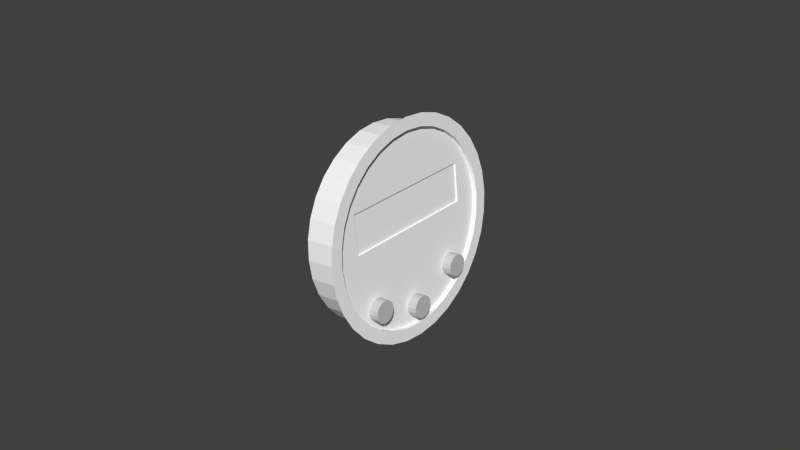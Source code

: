 # Source: digitalclockleft.blend  (saved by Blender 2.79.0; exported with 4.5.12 LTS)
import bpy
from mathutils import Matrix  # noqa: F401  (used for matrix-valued properties, if any)

bpy.ops.wm.read_factory_settings(use_empty=True)
scene = bpy.context.scene
scene.name = 'Scene'

# ---- collections
col_collection_1 = bpy.data.collections.new('Collection 1'); scene.collection.children.link(col_collection_1)

# ---- materials (node trees are filled in below, after node groups)
mat_material_001 = bpy.data.materials.new('Material.001')
mat_material_001.alpha_threshold = 0.0
mat_material_001.use_transparent_shadow = False
mat_material_001.diffuse_color = (1.0, 1.0, 1.0, 1.0)
mat_material_001.roughness = 0.5
mat_glass = bpy.data.materials.new('glass')
mat_glass.alpha_threshold = 0.0
mat_glass.use_transparent_shadow = False
mat_glass.diffuse_color = (1.0, 1.0, 1.0, 1.0)
mat_glass.roughness = 0.5
mat_glass.line_color = (0.0, 0.0, 0.0, 0.15)
mat_glow_001 = bpy.data.materials.new('glow.001')
mat_glow_001.alpha_threshold = 0.0
mat_glow_001.use_transparent_shadow = False
mat_glow_001.diffuse_color = (1.0, 1.0, 1.0, 1.0)
mat_glow_001.specular_color = (0.0, 0.0, 0.0)
mat_glow_001.roughness = 0.5
mat_glow_001.specular_intensity = 1.0
mat_redknob_001 = bpy.data.materials.new('RedKnob.001')
mat_redknob_001.alpha_threshold = 0.0
mat_redknob_001.use_transparent_shadow = False
mat_redknob_001.diffuse_color = (0.5815, 0.5815, 0.5815, 1.0)
mat_redknob_001.specular_color = (0.5926, 0.5926, 0.5926)
mat_redknob_001.roughness = 0.5
mat_redknob_001.specular_intensity = 0.3439
mat_defaultwhite_006 = bpy.data.materials.new('DefaultWhite.006')
mat_defaultwhite_006.alpha_threshold = 0.0
mat_defaultwhite_006.use_transparent_shadow = False
mat_defaultwhite_006.diffuse_color = (1.0, 1.0, 1.0, 1.0)
mat_defaultwhite_006.specular_color = (0.5, 0.5, 0.5)
mat_defaultwhite_006.roughness = 0.5
mat_defaultwhite_006.specular_intensity = 1.0

# ---- node groups
ng_auto_smooth = bpy.data.node_groups.new('Auto Smooth', 'GeometryNodeTree')
_s = ng_auto_smooth.interface.new_socket(name='Geometry', in_out='OUTPUT', socket_type='NodeSocketGeometry')
_s = ng_auto_smooth.interface.new_socket(name='Geometry', in_out='INPUT', socket_type='NodeSocketGeometry')
_s = ng_auto_smooth.interface.new_socket(name='Angle', in_out='INPUT', socket_type='NodeSocketFloat')
_s.subtype = 'ANGLE'
_s.min_value = 0.0
_s.max_value = 3.142
ng_auto_smooth.is_modifier = True
_N = ng_auto_smooth.nodes; _L = ng_auto_smooth.links
n0 = _N.new('NodeGroupOutput'); n0.name = 'Group Output'; n0.location = (480, -100)
n1 = _N.new('NodeGroupInput'); n1.name = 'Group Input'; n1.location = (-420, -300)
n2 = _N.new('NodeGroupInput'); n2.name = 'Group Input.001'; n2.location = (-60, -100)
n3 = _N.new('GeometryNodeSetShadeSmooth'); n3.name = 'Set Shade Smooth'; n3.location = (120, -100)
n3.domain = 'EDGE'
n4 = _N.new('GeometryNodeSetShadeSmooth'); n4.name = 'Set Shade Smooth.001'; n4.location = (300, -100)
n5 = _N.new('GeometryNodeInputMeshEdgeAngle'); n5.name = 'Edge Angle'; n5.location = (-420, -220)
n6 = _N.new('GeometryNodeInputEdgeSmooth'); n6.name = 'Is Edge Smooth'; n6.location = (-60, -160)
n7 = _N.new('GeometryNodeInputShadeSmooth'); n7.name = 'Is Face Smooth'; n7.location = (-240, -340)
n8 = _N.new('FunctionNodeBooleanMath'); n8.name = 'Boolean Math'; n8.location = (-60, -220)
n9 = _N.new('FunctionNodeCompare'); n9.name = 'Compare'; n9.location = (-240, -180)
n9.operation = 'LESS_EQUAL'
_L.new(n5.outputs[0], n9.inputs[0])
_L.new(n4.outputs[0], n0.inputs[0])
_L.new(n1.outputs[1], n9.inputs[1])
_L.new(n9.outputs[0], n8.inputs[0])
_L.new(n7.outputs[0], n8.inputs[1])
_L.new(n2.outputs[0], n3.inputs[0])
_L.new(n6.outputs[0], n3.inputs[1])
_L.new(n3.outputs[0], n4.inputs[0])
_L.new(n8.outputs[0], n3.inputs[2])
n0.is_active_output = True

# ---- material node trees

# ---- world
world_world = bpy.data.worlds.new('World'); scene.world = world_world
world_world.color = (0.05088, 0.05088, 0.05088)
world_world.use_sun_shadow = False
world_world.sun_shadow_jitter_overblur = 0.0
world_world.cycles.sampling_method = 'NONE'
world_world.cycles.sample_map_resolution = 256

# ---- meshes
me_circle_001 = bpy.data.meshes.new('Circle.001')
me_circle_001.from_pydata([(0.01598, -0.02673, 0.02688), (0.01598, -0.0209, 0.03166), (0.01598, -0.01425, 0.03522), (0.01598, -0.007038, 0.03741), (0.01598, 0.0004653, 0.03815), (0.01598, 0.007968, 0.03741), (0.01598, 0.01518, 0.03522), (0.01598, 0.02183, 0.03166), (0.01598, 0.02766, 0.02688), (0.01598, 0.03244, 0.02105), (0.01598, 0.036, 0.0144), (0.01598, 0.03819, 0.007188), (0.01598, 0.03893, -0.0003151), (0.01598, 0.03819, -0.007819), (0.01598, 0.036, -0.01503), (0.01598, 0.03244, -0.02168), (0.01598, 0.02766, -0.02751), (0.01598, 0.02183, -0.03229), (0.01598, 0.01518, -0.03585), (0.01598, 0.007968, -0.03804), (0.01598, 0.0004644, -0.03878), (0.01598, -0.007038, -0.03804), (0.01598, -0.01425, -0.03585), (0.01598, -0.0209, -0.03229), (0.01598, -0.02673, -0.02751), (0.01598, -0.03151, -0.02168), (0.01598, -0.03507, -0.01503), (0.01598, -0.03726, -0.007819), (0.01598, -0.038, -0.0003151), (0.01598, -0.03726, 0.007188), (0.01598, -0.03507, 0.0144), (0.01598, -0.03151, 0.02105), (0.01598, -0.02356, 0.02371), (0.01598, -0.01841, 0.02794), (0.01598, -0.01254, 0.03108), (0.01598, -0.006164, 0.03301), (0.01598, 0.0004653, 0.03367), (0.01598, 0.007094, 0.03301), (0.01598, 0.01347, 0.03108), (0.01598, 0.01934, 0.02794), (0.01598, 0.02449, 0.02371), (0.01598, 0.02872, 0.01856), (0.01598, 0.03186, 0.01269), (0.01598, 0.03379, 0.006314), (0.01598, 0.03445, -0.0003151), (0.01598, 0.03379, -0.006945), (0.01598, 0.03186, -0.01332), (0.01598, 0.02872, -0.01919), (0.01598, 0.02449, -0.02434), (0.01598, 0.01934, -0.02857), (0.01598, 0.01347, -0.03171), (0.01598, 0.007094, -0.03364), (0.01598, 0.0004644, -0.0343), (0.01598, -0.006164, -0.03364), (0.01598, -0.01254, -0.03171), (0.01598, -0.01841, -0.02857), (0.01598, -0.02356, -0.02434), (0.01598, -0.02779, -0.01919), (0.01598, -0.03093, -0.01332), (0.01598, -0.03286, -0.006945), (0.01598, -0.03352, -0.0003151), (0.01598, -0.03286, 0.006314), (0.01598, -0.03093, 0.01269), (0.01598, -0.02779, 0.01856), (0.01598, -0.02356, 0.02371), (0.01598, -0.01841, 0.02794), (0.01598, -0.01254, 0.03108), (0.01598, -0.006164, 0.03301), (0.01598, 0.0004653, 0.03367), (0.01598, 0.007094, 0.03301), (0.01598, 0.01347, 0.03108), (0.01598, 0.01934, 0.02794), (0.01598, 0.02449, 0.02371), (0.01598, 0.02872, 0.01856), (0.01598, 0.03186, 0.01269), (0.01598, 0.03379, 0.006314), (0.01598, 0.03445, -0.0003151), (0.01598, 0.03379, -0.006945), (0.01598, 0.03186, -0.01332), (0.01598, 0.02872, -0.01919), (0.01598, 0.02449, -0.02434), (0.01598, 0.01934, -0.02857), (0.01598, 0.01347, -0.03171), (0.01598, 0.007094, -0.03364), (0.01598, 0.0004644, -0.0343), (0.01598, -0.006164, -0.03364), (0.01598, -0.01254, -0.03171), (0.01598, -0.01841, -0.02857), (0.01598, -0.02356, -0.02434), (0.01598, -0.02779, -0.01919), (0.01598, -0.03093, -0.01332), (0.01598, -0.03286, -0.006945), (0.01598, -0.03352, -0.0003151), (0.01598, -0.03286, 0.006314), (0.01598, -0.03093, 0.01269), (0.01598, -0.02779, 0.01856), (0.01135, -0.02356, 0.02371), (0.01135, -0.01841, 0.02794), (0.01135, -0.01254, 0.03108), (0.01135, -0.006164, 0.03301), (0.01135, 0.0004653, 0.03367), (0.01135, 0.007094, 0.03301), (0.01135, 0.01347, 0.03108), (0.01135, 0.01934, 0.02794), (0.01135, 0.02449, 0.02371), (0.01135, 0.02872, 0.01856), (0.01135, 0.03186, 0.01269), (0.01135, 0.03379, 0.006314), (0.01135, 0.03445, -0.0003151), (0.01135, 0.03379, -0.006945), (0.01135, 0.03186, -0.01332), (0.01135, 0.02872, -0.01919), (0.01135, 0.02449, -0.02434), (0.01135, 0.01934, -0.02857), (0.01135, 0.01347, -0.03171), (0.01135, 0.007094, -0.03364), (0.01135, 0.0004644, -0.0343), (0.01135, -0.006164, -0.03364), (0.01135, -0.01254, -0.03171), (0.01135, -0.01841, -0.02857), (0.01135, -0.02356, -0.02434), (0.01135, -0.02779, -0.01919), (0.01135, -0.03093, -0.01332), (0.01135, -0.03286, -0.006945), (0.01135, -0.03352, -0.0003151), (0.01135, -0.03286, 0.006314), (0.01135, -0.03093, 0.01269), (0.01135, -0.02779, 0.01856)], [], [(1, 0, 32, 33), (2, 1, 33, 34), (3, 2, 34, 35), (4, 3, 35, 36), (5, 4, 36, 37), (6, 5, 37, 38), (7, 6, 38, 39), (8, 7, 39, 40), (9, 8, 40, 41), (10, 9, 41, 42), (11, 10, 42, 43), (12, 11, 43, 44), (13, 12, 44, 45), (14, 13, 45, 46), (15, 14, 46, 47), (16, 15, 47, 48), (17, 16, 48, 49), (18, 17, 49, 50), (19, 18, 50, 51), (20, 19, 51, 52), (21, 20, 52, 53), (22, 21, 53, 54), (23, 22, 54, 55), (24, 23, 55, 56), (25, 24, 56, 57), (26, 25, 57, 58), (27, 26, 58, 59), (28, 27, 59, 60), (29, 28, 60, 61), (30, 29, 61, 62), (31, 30, 62, 63), (0, 31, 63, 32), (65, 97, 96, 64), (66, 98, 97, 65), (67, 99, 98, 66), (68, 100, 99, 67), (69, 101, 100, 68), (70, 102, 101, 69), (71, 103, 102, 70), (72, 104, 103, 71), (73, 105, 104, 72), (74, 106, 105, 73), (75, 107, 106, 74), (76, 108, 107, 75), (77, 109, 108, 76), (78, 110, 109, 77), (79, 111, 110, 78), (80, 112, 111, 79), (81, 113, 112, 80), (82, 114, 113, 81), (83, 115, 114, 82), (84, 116, 115, 83), (85, 117, 116, 84), (86, 118, 117, 85), (87, 119, 118, 86), (88, 120, 119, 87), (89, 121, 120, 88), (90, 122, 121, 89), (91, 123, 122, 90), (92, 124, 123, 91), (93, 125, 124, 92), (94, 126, 125, 93), (95, 127, 126, 94), (64, 96, 127, 95)])
me_circle_001.polygons.foreach_set('use_smooth', [True] * 64)
_uv = me_circle_001.uv_layers.new(name='UVMap')
_uv.uv.foreach_set('vector', [0.9158, 0.1217, 0.9145, 0.1293, 0.9105, 0.128, 0.9117, 0.1212, 0.9157, 0.1139, 0.9158, 0.1217, 0.9117, 0.1212, 0.9116, 0.1144, 0.9143, 0.1064, 0.9157, 0.1139, 0.9116, 0.1144, 0.9104, 0.1077, 0.9116, 0.09924, 0.9143, 0.1064, 0.9104, 0.1077, 0.908, 0.1014, 0.9077, 0.09284, 0.9116, 0.09924, 0.908, 0.1014, 0.9045, 0.09577, 0.9028, 0.0874, 0.9077, 0.09284, 0.9045, 0.09577, 0.9002, 0.09097, 0.897, 0.08315, 0.9028, 0.0874, 0.9002, 0.09097, 0.8951, 0.08721, 0.8905, 0.08023, 0.897, 0.08315, 0.8951, 0.08721, 0.8894, 0.08464, 0.8837, 0.07877, 0.8905, 0.08023, 0.8894, 0.08464, 0.8834, 0.08334, 0.8768, 0.07882, 0.8837, 0.07877, 0.8834, 0.08334, 0.8772, 0.08339, 0.87, 0.08037, 0.8768, 0.07882, 0.8772, 0.08339, 0.8712, 0.08476, 0.8636, 0.08337, 0.87, 0.08037, 0.8712, 0.08476, 0.8656, 0.08741, 0.8579, 0.0877, 0.8636, 0.08337, 0.8656, 0.08741, 0.8605, 0.09124, 0.853, 0.0932, 0.8579, 0.0877, 0.8605, 0.09124, 0.8562, 0.0961, 0.8492, 0.09966, 0.853, 0.0932, 0.8562, 0.0961, 0.8529, 0.1018, 0.8466, 0.1068, 0.8492, 0.09966, 0.8529, 0.1018, 0.8506, 0.1081, 0.8453, 0.1144, 0.8466, 0.1068, 0.8506, 0.1081, 0.8494, 0.1148, 0.8454, 0.1221, 0.8453, 0.1144, 0.8494, 0.1148, 0.8495, 0.1217, 0.8468, 0.1297, 0.8454, 0.1221, 0.8495, 0.1217, 0.8507, 0.1284, 0.8495, 0.1368, 0.8468, 0.1297, 0.8507, 0.1284, 0.8531, 0.1346, 0.8534, 0.1432, 0.8495, 0.1368, 0.8531, 0.1346, 0.8565, 0.1403, 0.8583, 0.1487, 0.8534, 0.1432, 0.8565, 0.1403, 0.8609, 0.1451, 0.8641, 0.1529, 0.8583, 0.1487, 0.8609, 0.1451, 0.866, 0.1489, 0.8705, 0.1558, 0.8641, 0.1529, 0.866, 0.1489, 0.8717, 0.1514, 0.8773, 0.1573, 0.8705, 0.1558, 0.8717, 0.1514, 0.8777, 0.1527, 0.8843, 0.1573, 0.8773, 0.1573, 0.8777, 0.1527, 0.8838, 0.1527, 0.8911, 0.1557, 0.8843, 0.1573, 0.8838, 0.1527, 0.8898, 0.1513, 0.8974, 0.1527, 0.8911, 0.1557, 0.8898, 0.1513, 0.8955, 0.1487, 0.9032, 0.1484, 0.8974, 0.1527, 0.8955, 0.1487, 0.9005, 0.1448, 0.908, 0.1429, 0.9032, 0.1484, 0.9005, 0.1448, 0.9048, 0.14, 0.9118, 0.1364, 0.908, 0.1429, 0.9048, 0.14, 0.9082, 0.1343, 0.9145, 0.1293, 0.9118, 0.1364, 0.9082, 0.1343, 0.9105, 0.128, 0.9197, 0.116, 0.9873, 0.1159, 0.9873, 0.1066, 0.9197, 0.1067, 0.9197, 0.1269, 0.9874, 0.1268, 0.9873, 0.1159, 0.9197, 0.116, 0.9197, 0.1391, 0.9874, 0.139, 0.9874, 0.1268, 0.9197, 0.1269, 0.9197, 0.152, 0.9874, 0.1519, 0.9874, 0.139, 0.9197, 0.1391, 0.9197, 0.1651, 0.9874, 0.165, 0.9874, 0.1519, 0.9197, 0.152, 0.9198, 0.178, 0.9874, 0.1779, 0.9874, 0.165, 0.9197, 0.1651, 0.9198, 0.1901, 0.9874, 0.19, 0.9874, 0.1779, 0.9198, 0.178, 0.9198, 0.201, 0.9875, 0.201, 0.9874, 0.19, 0.9198, 0.1901, 0.9198, 0.2103, 0.9875, 0.2102, 0.9875, 0.201, 0.9198, 0.201, 0.8579, 0.0659, 0.7994, 0.06617, 0.7994, 0.07562, 0.8579, 0.07535, 0.8579, 0.05539, 0.7993, 0.05566, 0.7994, 0.06617, 0.8579, 0.0659, 0.8578, 0.04424, 0.7993, 0.04452, 0.7993, 0.05566, 0.8579, 0.05539, 0.8578, 0.03287, 0.7992, 0.03315, 0.7993, 0.04452, 0.8578, 0.04424, 0.8577, 0.02173, 0.7992, 0.022, 0.7992, 0.03315, 0.8578, 0.03287, 0.8576, 0.01122, 0.7991, 0.0115, 0.7992, 0.022, 0.8577, 0.02173, 0.8576, 0.001772, 0.7991, 0.002045, 0.7991, 0.0115, 0.8576, 0.01122, 0.9873, 0.09733, 0.9197, 0.09742, 0.9197, 0.1067, 0.9873, 0.1066, 0.9873, 0.08641, 0.9196, 0.0865, 0.9197, 0.09742, 0.9873, 0.09733, 0.9873, 0.07427, 0.9196, 0.07436, 0.9196, 0.0865, 0.9873, 0.08641, 0.9873, 0.06139, 0.9196, 0.06148, 0.9196, 0.07436, 0.9873, 0.07427, 0.9873, 0.04825, 0.9196, 0.04834, 0.9196, 0.06148, 0.9873, 0.06139, 0.9872, 0.03536, 0.9196, 0.03545, 0.9196, 0.04834, 0.9873, 0.04825, 0.9872, 0.02322, 0.9196, 0.02331, 0.9196, 0.03545, 0.9872, 0.03536, 0.9872, 0.0123, 0.9195, 0.01239, 0.9196, 0.02331, 0.9872, 0.02322, 0.9872, 0.003007, 0.9195, 0.003097, 0.9195, 0.01239, 0.9872, 0.0123, 0.8576, 0.01122, 0.9162, 0.01095, 0.9162, 0.0015, 0.8576, 0.001772, 0.8577, 0.02173, 0.9162, 0.02145, 0.9162, 0.01095, 0.8576, 0.01122, 0.8578, 0.03288, 0.9163, 0.0326, 0.9162, 0.02145, 0.8577, 0.02173, 0.8578, 0.04424, 0.9164, 0.04397, 0.9163, 0.0326, 0.8578, 0.03288, 0.8579, 0.05539, 0.9164, 0.05512, 0.9164, 0.04397, 0.8578, 0.04424, 0.8579, 0.0659, 0.9165, 0.06562, 0.9164, 0.05512, 0.8579, 0.05539, 0.8579, 0.07535, 0.9165, 0.07508, 0.9165, 0.06562, 0.8579, 0.0659])
me_circle_001.materials.append(mat_material_001)
me_circle_001.use_remesh_preserve_volume = False
me_circle_001.use_remesh_preserve_attributes = False
me_circle_001.use_mirror_vertex_groups = False
me_circle_001.update()
me_circle_014 = bpy.data.meshes.new('Circle.014')
me_circle_014.from_pydata([(0.0, 0.0167, 0.004607), (0.0, 0.01589, 0.005039), (0.0, -0.01609, 0.005039), (0.0, -0.01676, 0.004652), (0.0, -0.01676, -0.004737), (0.0, -0.0164, -0.005039), (0.0, 0.01607, -0.005039), (0.0, 0.01676, -0.004668)], [], [(5, 6, 7, 0, 1, 2, 3, 4)])
_uv = me_circle_014.uv_layers.new(name='UVMap')
_uv.uv.foreach_set('vector', [5.019e-08, 0.9291, 0.0, 0.7404, 0.00281, 0.7364, 0.07312, 0.7368, 0.07639, 0.7415, 0.07639, 0.9273, 0.07346, 0.9312, 0.002285, 0.9312])
me_circle_014.materials.append(mat_glass)
me_circle_014.use_remesh_preserve_volume = False
me_circle_014.use_remesh_preserve_attributes = False
me_circle_014.use_mirror_vertex_groups = False
me_circle_014.update()
me_hr_001_mesh_001 = bpy.data.meshes.new('HR.001.mesh.001')
me_hr_001_mesh_001.from_pydata([(-0.3681, -0.3977, 0.0913), (-0.3681, -0.3977, 0.08281), (-0.3681, -0.4033, 0.08281), (-0.3681, -0.4033, 0.0913)], [], [(0, 3, 2, 1)])
_uv = me_hr_001_mesh_001.uv_layers.new(name='UVMap')
_uv.uv.foreach_set('vector', [0.09186, 0.2506, 0.01819, 0.2506, 0.01819, 0.003328, 0.09186, 0.003328])
me_hr_001_mesh_001.materials.append(mat_glow_001)
me_hr_001_mesh_001.use_remesh_preserve_volume = False
me_hr_001_mesh_001.use_remesh_preserve_attributes = False
me_hr_001_mesh_001.use_mirror_vertex_groups = False
me_hr_001_mesh_001.update()
me_hr_002_mesh_001 = bpy.data.meshes.new('HR.002.mesh.001')
me_hr_002_mesh_001.from_pydata([(-0.3681, -0.39, 0.0913), (-0.3681, -0.39, 0.08281), (-0.3681, -0.3956, 0.08281), (-0.3681, -0.3956, 0.0913)], [], [(0, 3, 2, 1)])
_uv = me_hr_002_mesh_001.uv_layers.new(name='UVMap')
_uv.uv.foreach_set('vector', [0.09186, 0.2544, 0.01819, 0.2544, 0.01819, 0.007143, 0.09186, 0.007143])
me_hr_002_mesh_001.materials.append(mat_glow_001)
me_hr_002_mesh_001.use_remesh_preserve_volume = False
me_hr_002_mesh_001.use_remesh_preserve_attributes = False
me_hr_002_mesh_001.use_mirror_vertex_groups = False
me_hr_002_mesh_001.update()
me_cylinder_011 = bpy.data.meshes.new('Cylinder.011')
me_cylinder_011.from_pydata([(-0.3694, -0.3858, 0.0645), (-0.3643, -0.3858, 0.0645), (-0.3694, -0.3858, 0.06401), (-0.3643, -0.3858, 0.06401), (-0.3694, -0.386, 0.06354), (-0.3643, -0.386, 0.06354), (-0.3694, -0.3862, 0.0631), (-0.3643, -0.3862, 0.0631), (-0.3694, -0.3865, 0.06272), (-0.3643, -0.3865, 0.06272), (-0.3694, -0.3869, 0.0624), (-0.3643, -0.3869, 0.0624), (-0.3694, -0.3873, 0.06217), (-0.3643, -0.3873, 0.06217), (-0.3694, -0.3878, 0.06203), (-0.3643, -0.3878, 0.06203), (-0.3694, -0.3883, 0.06198), (-0.3643, -0.3883, 0.06198), (-0.3694, -0.3888, 0.06203), (-0.3643, -0.3888, 0.06203), (-0.3694, -0.3893, 0.06217), (-0.3643, -0.3893, 0.06217), (-0.3694, -0.3897, 0.0624), (-0.3643, -0.3897, 0.0624), (-0.3694, -0.3901, 0.06272), (-0.3643, -0.3901, 0.06272), (-0.3694, -0.3904, 0.0631), (-0.3643, -0.3904, 0.0631), (-0.3694, -0.3906, 0.06354), (-0.3643, -0.3906, 0.06354), (-0.3694, -0.3908, 0.06401), (-0.3643, -0.3908, 0.06401), (-0.3694, -0.3908, 0.0645), (-0.3643, -0.3908, 0.0645), (-0.3694, -0.3908, 0.06499), (-0.3643, -0.3908, 0.06499), (-0.3694, -0.3906, 0.06547), (-0.3643, -0.3906, 0.06547), (-0.3694, -0.3904, 0.0659), (-0.3643, -0.3904, 0.0659), (-0.3694, -0.3901, 0.06629), (-0.3643, -0.3901, 0.06629), (-0.3694, -0.3897, 0.0666), (-0.3643, -0.3897, 0.0666), (-0.3694, -0.3893, 0.06683), (-0.3643, -0.3893, 0.06683), (-0.3694, -0.3888, 0.06698), (-0.3643, -0.3888, 0.06698), (-0.3694, -0.3883, 0.06703), (-0.3643, -0.3883, 0.06703), (-0.3694, -0.3878, 0.06698), (-0.3643, -0.3878, 0.06698), (-0.3694, -0.3873, 0.06683), (-0.3643, -0.3873, 0.06683), (-0.3694, -0.3869, 0.0666), (-0.3643, -0.3869, 0.0666), (-0.3694, -0.3865, 0.06629), (-0.3643, -0.3865, 0.06629), (-0.3694, -0.3862, 0.0659), (-0.3643, -0.3862, 0.0659), (-0.3694, -0.386, 0.06547), (-0.3643, -0.386, 0.06547), (-0.3694, -0.3858, 0.06499), (-0.3643, -0.3858, 0.06499)], [], [(0, 1, 3, 2), (2, 3, 5, 4), (4, 5, 7, 6), (6, 7, 9, 8), (8, 9, 11, 10), (10, 11, 13, 12), (12, 13, 15, 14), (14, 15, 17, 16), (16, 17, 19, 18), (18, 19, 21, 20), (20, 21, 23, 22), (22, 23, 25, 24), (24, 25, 27, 26), (26, 27, 29, 28), (28, 29, 31, 30), (30, 31, 33, 32), (32, 33, 35, 34), (34, 35, 37, 36), (36, 37, 39, 38), (38, 39, 41, 40), (40, 41, 43, 42), (42, 43, 45, 44), (44, 45, 47, 46), (46, 47, 49, 48), (48, 49, 51, 50), (50, 51, 53, 52), (52, 53, 55, 54), (54, 55, 57, 56), (56, 57, 59, 58), (58, 59, 61, 60), (3, 1, 63, 61, 59, 57, 55, 53, 51, 49, 47, 45, 43, 41, 39, 37, 35, 33, 31, 29, 27, 25, 23, 21, 19, 17, 15, 13, 11, 9, 7, 5), (60, 61, 63, 62), (62, 63, 1, 0), (0, 2, 4, 6, 8, 10, 12, 14, 16, 18, 20, 22, 24, 26, 28, 30, 32, 34, 36, 38, 40, 42, 44, 46, 48, 50, 52, 54, 56, 58, 60, 62)])
_uv = me_cylinder_011.uv_layers.new(name='UVMap')
_uv.uv.foreach_set('vector', [0.04615, 0.7891, 0.04614, 0.7897, 0.04586, 0.7868, 0.04587, 0.7862, 0.04587, 0.7862, 0.04586, 0.7868, 0.04504, 0.784, 0.04505, 0.7833, 0.04505, 0.7833, 0.04504, 0.784, 0.04368, 0.7813, 0.0437, 0.7807, 0.0437, 0.7807, 0.04368, 0.7813, 0.04178, 0.779, 0.0418, 0.7784, 0.0418, 0.7784, 0.04178, 0.779, 0.03952, 0.7771, 0.03953, 0.7765, 0.03953, 0.7765, 0.03952, 0.7771, 0.0369, 0.7757, 0.03691, 0.7751, 0.03691, 0.7751, 0.0369, 0.7757, 0.03409, 0.7749, 0.0341, 0.7742, 0.0341, 0.7742, 0.03409, 0.7749, 0.03116, 0.7745, 0.03117, 0.7739, 0.03117, 0.7739, 0.03116, 0.7745, 0.02822, 0.7748, 0.02823, 0.7742, 0.02823, 0.7742, 0.02822, 0.7748, 0.02534, 0.7756, 0.02536, 0.775, 0.02536, 0.775, 0.02534, 0.7756, 0.02276, 0.777, 0.02277, 0.7764, 0.02277, 0.7764, 0.02276, 0.777, 0.02041, 0.7789, 0.02042, 0.7783, 0.02042, 0.7783, 0.02041, 0.7789, 0.01854, 0.7812, 0.01855, 0.7805, 0.01855, 0.7805, 0.01854, 0.7812, 0.01715, 0.7838, 0.01716, 0.7831, 0.01716, 0.7831, 0.01715, 0.7838, 0.01623, 0.7866, 0.01624, 0.7859, 0.01624, 0.7859, 0.01623, 0.7866, 0.01591, 0.7895, 0.01592, 0.7889, 0.01592, 0.7889, 0.01591, 0.7895, 0.01619, 0.7924, 0.0162, 0.7918, 0.0162, 0.7918, 0.01619, 0.7924, 0.01707, 0.7953, 0.01708, 0.7947, 0.01708, 0.7947, 0.01707, 0.7953, 0.01843, 0.7979, 0.01844, 0.7973, 0.01844, 0.7973, 0.01843, 0.7979, 0.02027, 0.8003, 0.02028, 0.7996, 0.02028, 0.7996, 0.02027, 0.8003, 0.02259, 0.8021, 0.0226, 0.8015, 0.0226, 0.8015, 0.02259, 0.8021, 0.02515, 0.8035, 0.02516, 0.8029, 0.02516, 0.8029, 0.02515, 0.8035, 0.02802, 0.8044, 0.02803, 0.8038, 0.02803, 0.8038, 0.02802, 0.8044, 0.03095, 0.8048, 0.03096, 0.8041, 0.03096, 0.8041, 0.03095, 0.8048, 0.03389, 0.8045, 0.0339, 0.8038, 0.0339, 0.8038, 0.03389, 0.8045, 0.03671, 0.8036, 0.03672, 0.803, 0.03672, 0.803, 0.03671, 0.8036, 0.03935, 0.8022, 0.03936, 0.8016, 0.03936, 0.8016, 0.03935, 0.8022, 0.04164, 0.8004, 0.04165, 0.7998, 0.04165, 0.7998, 0.04164, 0.8004, 0.04357, 0.7981, 0.04358, 0.7974, 0.04358, 0.7974, 0.04357, 0.7981, 0.04496, 0.7955, 0.04498, 0.7949, 0.04586, 0.7868, 0.04614, 0.7897, 0.04582, 0.7926, 0.04496, 0.7955, 0.04357, 0.7981, 0.04164, 0.8004, 0.03935, 0.8022, 0.03671, 0.8036, 0.03389, 0.8045, 0.03095, 0.8048, 0.02802, 0.8044, 0.02515, 0.8035, 0.02259, 0.8021, 0.02027, 0.8003, 0.01843, 0.7979, 0.01707, 0.7953, 0.01619, 0.7924, 0.01591, 0.7895, 0.01623, 0.7866, 0.01715, 0.7838, 0.01854, 0.7812, 0.02041, 0.7789, 0.02276, 0.777, 0.02534, 0.7756, 0.02822, 0.7748, 0.03116, 0.7745, 0.03409, 0.7749, 0.0369, 0.7757, 0.03952, 0.7771, 0.04178, 0.779, 0.04368, 0.7813, 0.04504, 0.784, 0.04498, 0.7949, 0.04496, 0.7955, 0.04582, 0.7926, 0.04583, 0.792, 0.04583, 0.792, 0.04582, 0.7926, 0.04614, 0.7897, 0.04615, 0.7891, 0.04615, 0.7891, 0.04587, 0.7862, 0.04505, 0.7833, 0.0437, 0.7807, 0.0418, 0.7784, 0.03953, 0.7765, 0.03691, 0.7751, 0.0341, 0.7742, 0.03117, 0.7739, 0.02823, 0.7742, 0.02536, 0.775, 0.02277, 0.7764, 0.02042, 0.7783, 0.01855, 0.7805, 0.01716, 0.7831, 0.01624, 0.7859, 0.01592, 0.7889, 0.0162, 0.7918, 0.01708, 0.7947, 0.01844, 0.7973, 0.02028, 0.7996, 0.0226, 0.8015, 0.02516, 0.8029, 0.02803, 0.8038, 0.03096, 0.8041, 0.0339, 0.8038, 0.03672, 0.803, 0.03936, 0.8016, 0.04165, 0.7998, 0.04358, 0.7974, 0.04498, 0.7949, 0.04583, 0.792])
me_cylinder_011.materials.append(mat_redknob_001)
me_cylinder_011.use_remesh_preserve_volume = False
me_cylinder_011.use_remesh_preserve_attributes = False
me_cylinder_011.use_mirror_vertex_groups = False
me_cylinder_011.update()
me_cylinder_018 = bpy.data.meshes.new('Cylinder.018')
me_cylinder_018.from_pydata([(-0.3694, -0.3977, 0.06869), (-0.3643, -0.3977, 0.06869), (-0.3694, -0.3978, 0.0682), (-0.3643, -0.3978, 0.0682), (-0.3694, -0.3979, 0.06772), (-0.3643, -0.3979, 0.06772), (-0.3694, -0.3981, 0.06729), (-0.3643, -0.3981, 0.06729), (-0.3694, -0.3985, 0.0669), (-0.3643, -0.3985, 0.0669), (-0.3694, -0.3988, 0.06659), (-0.3643, -0.3988, 0.06659), (-0.3694, -0.3993, 0.06636), (-0.3643, -0.3993, 0.06636), (-0.3694, -0.3997, 0.06621), (-0.3643, -0.3997, 0.06621), (-0.3694, -0.4002, 0.06616), (-0.3643, -0.4002, 0.06616), (-0.3694, -0.4007, 0.06621), (-0.3643, -0.4007, 0.06621), (-0.3694, -0.4012, 0.06636), (-0.3643, -0.4012, 0.06636), (-0.3694, -0.4017, 0.06659), (-0.3643, -0.4017, 0.06659), (-0.3694, -0.402, 0.0669), (-0.3643, -0.402, 0.0669), (-0.3694, -0.4023, 0.06729), (-0.3643, -0.4023, 0.06729), (-0.3694, -0.4026, 0.06772), (-0.3643, -0.4026, 0.06772), (-0.3694, -0.4027, 0.0682), (-0.3643, -0.4027, 0.0682), (-0.3694, -0.4028, 0.06869), (-0.3643, -0.4028, 0.06869), (-0.3694, -0.4027, 0.06918), (-0.3643, -0.4027, 0.06918), (-0.3694, -0.4026, 0.06966), (-0.3643, -0.4026, 0.06966), (-0.3694, -0.4023, 0.07009), (-0.3643, -0.4023, 0.07009), (-0.3694, -0.402, 0.07047), (-0.3643, -0.402, 0.07047), (-0.3694, -0.4017, 0.07079), (-0.3643, -0.4017, 0.07079), (-0.3694, -0.4012, 0.07102), (-0.3643, -0.4012, 0.07102), (-0.3694, -0.4007, 0.07117), (-0.3643, -0.4007, 0.07117), (-0.3694, -0.4002, 0.07121), (-0.3643, -0.4002, 0.07121), (-0.3694, -0.3997, 0.07117), (-0.3643, -0.3997, 0.07117), (-0.3694, -0.3993, 0.07102), (-0.3643, -0.3993, 0.07102), (-0.3694, -0.3988, 0.07079), (-0.3643, -0.3988, 0.07079), (-0.3694, -0.3985, 0.07047), (-0.3643, -0.3985, 0.07047), (-0.3694, -0.3981, 0.07009), (-0.3643, -0.3981, 0.07009), (-0.3694, -0.3979, 0.06966), (-0.3643, -0.3979, 0.06966), (-0.3694, -0.3978, 0.06918), (-0.3643, -0.3978, 0.06918)], [], [(0, 1, 3, 2), (2, 3, 5, 4), (4, 5, 7, 6), (6, 7, 9, 8), (8, 9, 11, 10), (10, 11, 13, 12), (12, 13, 15, 14), (14, 15, 17, 16), (16, 17, 19, 18), (18, 19, 21, 20), (20, 21, 23, 22), (22, 23, 25, 24), (24, 25, 27, 26), (26, 27, 29, 28), (28, 29, 31, 30), (30, 31, 33, 32), (32, 33, 35, 34), (34, 35, 37, 36), (36, 37, 39, 38), (38, 39, 41, 40), (40, 41, 43, 42), (42, 43, 45, 44), (44, 45, 47, 46), (46, 47, 49, 48), (48, 49, 51, 50), (50, 51, 53, 52), (52, 53, 55, 54), (54, 55, 57, 56), (56, 57, 59, 58), (58, 59, 61, 60), (3, 1, 63, 61, 59, 57, 55, 53, 51, 49, 47, 45, 43, 41, 39, 37, 35, 33, 31, 29, 27, 25, 23, 21, 19, 17, 15, 13, 11, 9, 7, 5), (60, 61, 63, 62), (62, 63, 1, 0), (0, 2, 4, 6, 8, 10, 12, 14, 16, 18, 20, 22, 24, 26, 28, 30, 32, 34, 36, 38, 40, 42, 44, 46, 48, 50, 52, 54, 56, 58, 60, 62)])
_uv = me_cylinder_018.uv_layers.new(name='UVMap')
_uv.uv.foreach_set('vector', [0.04517, 0.7417, 0.04615, 0.7427, 0.04589, 0.7399, 0.04491, 0.7389, 0.04491, 0.7389, 0.04589, 0.7399, 0.04512, 0.7372, 0.04414, 0.7362, 0.04414, 0.7362, 0.04512, 0.7372, 0.04379, 0.7348, 0.04281, 0.7338, 0.04281, 0.7338, 0.04379, 0.7348, 0.04206, 0.7326, 0.04108, 0.7316, 0.04108, 0.7316, 0.04206, 0.7326, 0.03994, 0.7309, 0.03896, 0.7299, 0.03896, 0.7299, 0.03994, 0.7309, 0.03748, 0.7296, 0.0365, 0.7286, 0.0365, 0.7286, 0.03748, 0.7296, 0.03484, 0.7287, 0.03386, 0.7277, 0.03386, 0.7277, 0.03484, 0.7287, 0.03209, 0.7284, 0.03111, 0.7274, 0.03111, 0.7274, 0.03209, 0.7284, 0.02928, 0.7287, 0.0283, 0.7277, 0.0283, 0.7277, 0.02928, 0.7287, 0.02663, 0.7295, 0.02565, 0.7285, 0.02565, 0.7285, 0.02663, 0.7295, 0.02415, 0.7308, 0.02317, 0.7298, 0.02317, 0.7298, 0.02415, 0.7308, 0.022, 0.7325, 0.02102, 0.7315, 0.02102, 0.7315, 0.022, 0.7325, 0.02025, 0.7347, 0.01927, 0.7337, 0.01927, 0.7337, 0.02025, 0.7347, 0.01888, 0.7371, 0.0179, 0.7361, 0.0179, 0.7361, 0.01888, 0.7371, 0.01808, 0.7398, 0.0171, 0.7388, 0.0171, 0.7388, 0.01808, 0.7398, 0.01778, 0.7425, 0.0168, 0.7415, 0.0168, 0.7415, 0.01778, 0.7425, 0.01804, 0.7453, 0.01706, 0.7443, 0.01706, 0.7443, 0.01804, 0.7453, 0.01881, 0.748, 0.01783, 0.747, 0.01783, 0.747, 0.01881, 0.748, 0.02014, 0.7504, 0.01916, 0.7494, 0.01916, 0.7494, 0.02014, 0.7504, 0.02187, 0.7526, 0.02089, 0.7516, 0.02089, 0.7516, 0.02187, 0.7526, 0.02399, 0.7544, 0.02301, 0.7534, 0.02301, 0.7534, 0.02399, 0.7544, 0.02645, 0.7557, 0.02547, 0.7547, 0.02547, 0.7547, 0.02645, 0.7557, 0.02909, 0.7565, 0.02811, 0.7555, 0.02811, 0.7555, 0.02909, 0.7565, 0.0319, 0.7568, 0.03092, 0.7558, 0.03092, 0.7558, 0.0319, 0.7568, 0.03465, 0.7566, 0.03367, 0.7556, 0.03367, 0.7556, 0.03465, 0.7566, 0.0373, 0.7557, 0.03632, 0.7547, 0.03632, 0.7547, 0.0373, 0.7557, 0.03978, 0.7545, 0.0388, 0.7535, 0.0388, 0.7535, 0.03978, 0.7545, 0.04193, 0.7527, 0.04095, 0.7517, 0.04095, 0.7517, 0.04193, 0.7527, 0.04368, 0.7505, 0.0427, 0.7495, 0.0427, 0.7495, 0.04368, 0.7505, 0.04505, 0.7481, 0.04407, 0.7471, 0.04589, 0.7399, 0.04615, 0.7427, 0.04585, 0.7454, 0.04505, 0.7481, 0.04368, 0.7505, 0.04193, 0.7527, 0.03978, 0.7545, 0.0373, 0.7557, 0.03465, 0.7566, 0.0319, 0.7568, 0.02909, 0.7565, 0.02645, 0.7557, 0.02399, 0.7544, 0.02187, 0.7526, 0.02014, 0.7504, 0.01881, 0.748, 0.01804, 0.7453, 0.01778, 0.7425, 0.01808, 0.7398, 0.01888, 0.7371, 0.02025, 0.7347, 0.022, 0.7325, 0.02415, 0.7308, 0.02663, 0.7295, 0.02928, 0.7287, 0.03209, 0.7284, 0.03484, 0.7287, 0.03748, 0.7296, 0.03994, 0.7309, 0.04206, 0.7326, 0.04379, 0.7348, 0.04512, 0.7372, 0.04407, 0.7471, 0.04505, 0.7481, 0.04585, 0.7454, 0.04487, 0.7444, 0.04487, 0.7444, 0.04585, 0.7454, 0.04615, 0.7427, 0.04517, 0.7417, 0.04517, 0.7417, 0.04491, 0.7389, 0.04414, 0.7362, 0.04281, 0.7338, 0.04108, 0.7316, 0.03896, 0.7299, 0.0365, 0.7286, 0.03386, 0.7277, 0.03111, 0.7274, 0.0283, 0.7277, 0.02565, 0.7285, 0.02317, 0.7298, 0.02102, 0.7315, 0.01927, 0.7337, 0.0179, 0.7361, 0.0171, 0.7388, 0.0168, 0.7415, 0.01706, 0.7443, 0.01783, 0.747, 0.01916, 0.7494, 0.02089, 0.7516, 0.02301, 0.7534, 0.02547, 0.7547, 0.02811, 0.7555, 0.03092, 0.7558, 0.03367, 0.7556, 0.03632, 0.7547, 0.0388, 0.7535, 0.04095, 0.7517, 0.0427, 0.7495, 0.04407, 0.7471, 0.04487, 0.7444])
me_cylinder_018.materials.append(mat_redknob_001)
me_cylinder_018.use_remesh_preserve_volume = False
me_cylinder_018.use_remesh_preserve_attributes = False
me_cylinder_018.use_mirror_vertex_groups = False
me_cylinder_018.update()
me_cylinder_017 = bpy.data.meshes.new('Cylinder.017')
me_cylinder_017.from_pydata([(-0.3694, -0.3732, 0.06917), (-0.3643, -0.3732, 0.06917), (-0.3694, -0.3733, 0.06867), (-0.3643, -0.3733, 0.06867), (-0.3694, -0.3734, 0.0682), (-0.3643, -0.3734, 0.0682), (-0.3694, -0.3737, 0.06776), (-0.3643, -0.3737, 0.06776), (-0.3694, -0.374, 0.06738), (-0.3643, -0.374, 0.06738), (-0.3694, -0.3744, 0.06707), (-0.3643, -0.3744, 0.06707), (-0.3694, -0.3748, 0.06683), (-0.3643, -0.3748, 0.06683), (-0.3694, -0.3753, 0.06669), (-0.3643, -0.3753, 0.06669), (-0.3694, -0.3758, 0.06664), (-0.3643, -0.3758, 0.06664), (-0.3694, -0.3762, 0.06669), (-0.3643, -0.3762, 0.06669), (-0.3694, -0.3767, 0.06683), (-0.3643, -0.3767, 0.06683), (-0.3694, -0.3772, 0.06707), (-0.3643, -0.3772, 0.06707), (-0.3694, -0.3775, 0.06738), (-0.3643, -0.3775, 0.06738), (-0.3694, -0.3779, 0.06776), (-0.3643, -0.3779, 0.06776), (-0.3694, -0.3781, 0.0682), (-0.3643, -0.3781, 0.0682), (-0.3694, -0.3782, 0.06867), (-0.3643, -0.3782, 0.06867), (-0.3694, -0.3783, 0.06917), (-0.3643, -0.3783, 0.06917), (-0.3694, -0.3782, 0.06966), (-0.3643, -0.3782, 0.06966), (-0.3694, -0.3781, 0.07013), (-0.3643, -0.3781, 0.07013), (-0.3694, -0.3779, 0.07057), (-0.3643, -0.3779, 0.07057), (-0.3694, -0.3775, 0.07095), (-0.3643, -0.3775, 0.07095), (-0.3694, -0.3772, 0.07127), (-0.3643, -0.3772, 0.07127), (-0.3694, -0.3767, 0.0715), (-0.3643, -0.3767, 0.0715), (-0.3694, -0.3762, 0.07164), (-0.3643, -0.3762, 0.07164), (-0.3694, -0.3758, 0.07169), (-0.3643, -0.3758, 0.07169), (-0.3694, -0.3753, 0.07164), (-0.3643, -0.3753, 0.07164), (-0.3694, -0.3748, 0.0715), (-0.3643, -0.3748, 0.0715), (-0.3694, -0.3744, 0.07127), (-0.3643, -0.3744, 0.07127), (-0.3694, -0.374, 0.07095), (-0.3643, -0.374, 0.07095), (-0.3694, -0.3737, 0.07057), (-0.3643, -0.3737, 0.07057), (-0.3694, -0.3734, 0.07013), (-0.3643, -0.3734, 0.07013), (-0.3694, -0.3733, 0.06966), (-0.3643, -0.3733, 0.06966)], [], [(0, 1, 3, 2), (2, 3, 5, 4), (4, 5, 7, 6), (6, 7, 9, 8), (8, 9, 11, 10), (10, 11, 13, 12), (12, 13, 15, 14), (14, 15, 17, 16), (16, 17, 19, 18), (18, 19, 21, 20), (20, 21, 23, 22), (22, 23, 25, 24), (24, 25, 27, 26), (26, 27, 29, 28), (28, 29, 31, 30), (30, 31, 33, 32), (32, 33, 35, 34), (34, 35, 37, 36), (36, 37, 39, 38), (38, 39, 41, 40), (40, 41, 43, 42), (42, 43, 45, 44), (44, 45, 47, 46), (46, 47, 49, 48), (48, 49, 51, 50), (50, 51, 53, 52), (52, 53, 55, 54), (54, 55, 57, 56), (56, 57, 59, 58), (58, 59, 61, 60), (3, 1, 63, 61, 59, 57, 55, 53, 51, 49, 47, 45, 43, 41, 39, 37, 35, 33, 31, 29, 27, 25, 23, 21, 19, 17, 15, 13, 11, 9, 7, 5), (60, 61, 63, 62), (62, 63, 1, 0), (0, 2, 4, 6, 8, 10, 12, 14, 16, 18, 20, 22, 24, 26, 28, 30, 32, 34, 36, 38, 40, 42, 44, 46, 48, 50, 52, 54, 56, 58, 60, 62)])
_uv = me_cylinder_017.uv_layers.new(name='UVMap')
_uv.uv.foreach_set('vector', [0.08933, 0.8086, 0.08953, 0.8092, 0.08925, 0.8063, 0.08905, 0.8056, 0.08905, 0.8056, 0.08925, 0.8063, 0.08844, 0.8035, 0.08824, 0.8028, 0.08824, 0.8028, 0.08844, 0.8035, 0.08703, 0.8008, 0.08683, 0.8002, 0.08683, 0.8002, 0.08703, 0.8008, 0.08519, 0.7986, 0.085, 0.7979, 0.085, 0.7979, 0.08519, 0.7986, 0.08294, 0.7967, 0.08275, 0.7961, 0.08275, 0.7961, 0.08294, 0.7967, 0.08033, 0.7952, 0.08014, 0.7946, 0.08014, 0.7946, 0.08033, 0.7952, 0.07754, 0.7944, 0.07734, 0.7938, 0.07734, 0.7938, 0.07754, 0.7944, 0.07457, 0.7941, 0.07437, 0.7934, 0.07437, 0.7934, 0.07457, 0.7941, 0.07165, 0.7944, 0.07145, 0.7937, 0.07145, 0.7937, 0.07165, 0.7944, 0.06884, 0.7952, 0.06864, 0.7945, 0.06864, 0.7945, 0.06884, 0.7952, 0.06621, 0.7966, 0.06601, 0.796, 0.06601, 0.796, 0.06621, 0.7966, 0.06394, 0.7984, 0.06374, 0.7978, 0.06374, 0.7978, 0.06394, 0.7984, 0.06202, 0.8007, 0.06182, 0.8, 0.06182, 0.8, 0.06202, 0.8007, 0.06063, 0.8033, 0.06043, 0.8026, 0.06043, 0.8026, 0.06063, 0.8033, 0.05978, 0.8061, 0.05958, 0.8054, 0.05958, 0.8054, 0.05978, 0.8061, 0.05946, 0.809, 0.05926, 0.8084, 0.05926, 0.8084, 0.05946, 0.809, 0.05974, 0.812, 0.05954, 0.8113, 0.05954, 0.8113, 0.05974, 0.812, 0.06055, 0.8148, 0.06035, 0.8141, 0.06035, 0.8141, 0.06055, 0.8148, 0.0619, 0.8174, 0.06171, 0.8168, 0.06171, 0.8168, 0.0619, 0.8174, 0.06379, 0.8197, 0.0636, 0.819, 0.0636, 0.819, 0.06379, 0.8197, 0.06604, 0.8216, 0.06585, 0.821, 0.06585, 0.821, 0.06604, 0.8216, 0.06865, 0.823, 0.06846, 0.8223, 0.06846, 0.8223, 0.06865, 0.823, 0.07145, 0.8238, 0.07125, 0.8232, 0.07125, 0.8232, 0.07145, 0.8238, 0.07436, 0.8241, 0.07417, 0.8235, 0.07417, 0.8235, 0.07436, 0.8241, 0.07734, 0.8239, 0.07714, 0.8232, 0.07714, 0.8232, 0.07734, 0.8239, 0.08015, 0.823, 0.07995, 0.8224, 0.07995, 0.8224, 0.08015, 0.823, 0.08278, 0.8217, 0.08258, 0.8211, 0.08258, 0.8211, 0.08278, 0.8217, 0.08505, 0.8198, 0.08485, 0.8192, 0.08485, 0.8192, 0.08505, 0.8198, 0.08691, 0.8176, 0.08672, 0.8169, 0.08672, 0.8169, 0.08691, 0.8176, 0.08836, 0.8149, 0.08816, 0.8143, 0.08925, 0.8063, 0.08953, 0.8092, 0.08921, 0.8122, 0.08836, 0.8149, 0.08691, 0.8176, 0.08505, 0.8198, 0.08278, 0.8217, 0.08015, 0.823, 0.07734, 0.8239, 0.07436, 0.8241, 0.07145, 0.8238, 0.06865, 0.823, 0.06604, 0.8216, 0.06379, 0.8197, 0.0619, 0.8174, 0.06055, 0.8148, 0.05974, 0.812, 0.05946, 0.809, 0.05978, 0.8061, 0.06063, 0.8033, 0.06202, 0.8007, 0.06394, 0.7984, 0.06621, 0.7966, 0.06884, 0.7952, 0.07165, 0.7944, 0.07457, 0.7941, 0.07754, 0.7944, 0.08033, 0.7952, 0.08294, 0.7967, 0.08519, 0.7986, 0.08703, 0.8008, 0.08844, 0.8035, 0.08816, 0.8143, 0.08836, 0.8149, 0.08921, 0.8122, 0.08901, 0.8115, 0.08901, 0.8115, 0.08921, 0.8122, 0.08953, 0.8092, 0.08933, 0.8086, 0.08933, 0.8086, 0.08905, 0.8056, 0.08824, 0.8028, 0.08683, 0.8002, 0.085, 0.7979, 0.08275, 0.7961, 0.08014, 0.7946, 0.07734, 0.7938, 0.07437, 0.7934, 0.07145, 0.7937, 0.06864, 0.7945, 0.06601, 0.796, 0.06374, 0.7978, 0.06182, 0.8, 0.06043, 0.8026, 0.05958, 0.8054, 0.05926, 0.8084, 0.05954, 0.8113, 0.06035, 0.8141, 0.06171, 0.8168, 0.0636, 0.819, 0.06585, 0.821, 0.06846, 0.8223, 0.07125, 0.8232, 0.07417, 0.8235, 0.07714, 0.8232, 0.07995, 0.8224, 0.08258, 0.8211, 0.08485, 0.8192, 0.08672, 0.8169, 0.08816, 0.8143, 0.08901, 0.8115])
me_cylinder_017.materials.append(mat_redknob_001)
me_cylinder_017.use_remesh_preserve_volume = False
me_cylinder_017.use_remesh_preserve_attributes = False
me_cylinder_017.use_mirror_vertex_groups = False
me_cylinder_017.update()
me_m877_colon_mesh_000 = bpy.data.meshes.new('M877.colon.mesh.000')
me_m877_colon_mesh_000.from_pydata([(-0.3681, -0.389, 0.0913), (-0.3681, -0.389, 0.08281), (-0.3681, -0.3862, 0.08281), (-0.3681, -0.3862, 0.0913)], [], [(3, 0, 1, 2)])
_uv = me_m877_colon_mesh_000.uv_layers.new(name='UVMap')
_uv.uv.foreach_set('vector', [0.9571, 0.9848, 0.9245, 0.9848, 0.9245, 0.694, 0.9571, 0.694])
me_m877_colon_mesh_000.materials.append(mat_glow_001)
me_m877_colon_mesh_000.use_remesh_preserve_volume = False
me_m877_colon_mesh_000.use_remesh_preserve_attributes = False
me_m877_colon_mesh_000.use_mirror_vertex_groups = False
me_m877_colon_mesh_000.update()
me_m877_colon_mesh_001 = bpy.data.meshes.new('M877.colon.mesh.001')
me_m877_colon_mesh_001.from_pydata([(0.0, -0.3862, 0.01617), (0.0, -0.3862, 0.01466), (0.0, -0.389, 0.01466), (0.0, -0.389, 0.01617)], [], [(0, 3, 2, 1)])
_uv = me_m877_colon_mesh_001.uv_layers.new(name='UVMap')
_uv.uv.foreach_set('vector', [0.9618, 0.8187, 0.9162, 0.8187, 0.9162, 0.7236, 0.9618, 0.7236])
me_m877_colon_mesh_001.materials.append(mat_glow_001)
me_m877_colon_mesh_001.use_remesh_preserve_volume = False
me_m877_colon_mesh_001.use_remesh_preserve_attributes = False
me_m877_colon_mesh_001.use_mirror_vertex_groups = False
me_m877_colon_mesh_001.update()
me_mn_001_mesh_001 = bpy.data.meshes.new('MN.001.mesh.001')
me_mn_001_mesh_001.from_pydata([(-0.3681, -0.3798, 0.0913), (-0.3681, -0.3798, 0.08281), (-0.3681, -0.3854, 0.08281), (-0.3681, -0.3854, 0.0913)], [], [(0, 3, 2, 1)])
_uv = me_mn_001_mesh_001.uv_layers.new(name='UVMap')
_uv.uv.foreach_set('vector', [0.09186, 0.2559, 0.01819, 0.2559, 0.01819, 0.008669, 0.09186, 0.008669])
me_mn_001_mesh_001.materials.append(mat_glow_001)
me_mn_001_mesh_001.use_remesh_preserve_volume = False
me_mn_001_mesh_001.use_remesh_preserve_attributes = False
me_mn_001_mesh_001.use_mirror_vertex_groups = False
me_mn_001_mesh_001.update()
me_mn_002_mesh_001 = bpy.data.meshes.new('MN.002.mesh.001')
me_mn_002_mesh_001.from_pydata([(-0.3681, -0.3722, 0.0913), (-0.3681, -0.3722, 0.08281), (-0.3681, -0.3778, 0.08281), (-0.3681, -0.3778, 0.0913)], [], [(0, 3, 2, 1)])
_uv = me_mn_002_mesh_001.uv_layers.new(name='UVMap')
_uv.uv.foreach_set('vector', [0.09186, 0.2559, 0.01819, 0.2559, 0.01819, 0.008669, 0.09186, 0.008669])
me_mn_002_mesh_001.materials.append(mat_glow_001)
me_mn_002_mesh_001.use_remesh_preserve_volume = False
me_mn_002_mesh_001.use_remesh_preserve_attributes = False
me_mn_002_mesh_001.use_mirror_vertex_groups = False
me_mn_002_mesh_001.update()
me_cylinder_000 = bpy.data.meshes.new('Cylinder.000')
me_cylinder_000.from_pydata([(-0.3742, -0.3656, 0.08236), (-0.3666, -0.3656, 0.08236), (-0.3742, -0.3661, 0.07804), (-0.3666, -0.3661, 0.07804), (-0.3742, -0.3674, 0.07389), (-0.3666, -0.3674, 0.07389), (-0.3742, -0.3695, 0.07006), (-0.3666, -0.3695, 0.07006), (-0.3742, -0.3722, 0.06671), (-0.3666, -0.3722, 0.06671), (-0.3742, -0.3757, 0.06396), (-0.3666, -0.3757, 0.06396), (-0.3742, -0.3796, 0.06192), (-0.3666, -0.3796, 0.06192), (-0.3742, -0.3838, 0.06066), (-0.3666, -0.3838, 0.06066), (-0.3742, -0.3882, 0.06023), (-0.3666, -0.3882, 0.06023), (-0.3742, -0.3926, 0.06066), (-0.3666, -0.3926, 0.06066), (-0.3742, -0.3968, 0.06192), (-0.3666, -0.3968, 0.06192), (-0.3742, -0.4007, 0.06396), (-0.3666, -0.4007, 0.06396), (-0.3742, -0.4041, 0.06671), (-0.3666, -0.4041, 0.06671), (-0.3742, -0.4069, 0.07006), (-0.3666, -0.4069, 0.07006), (-0.3742, -0.409, 0.07389), (-0.3666, -0.409, 0.07389), (-0.3742, -0.4103, 0.07804), (-0.3666, -0.4103, 0.07804), (-0.3742, -0.4107, 0.08236), (-0.3666, -0.4107, 0.08236), (-0.3742, -0.4103, 0.08667), (-0.3666, -0.4103, 0.08667), (-0.3742, -0.409, 0.09082), (-0.3666, -0.409, 0.09082), (-0.3742, -0.4069, 0.09465), (-0.3666, -0.4069, 0.09465), (-0.3742, -0.4041, 0.098), (-0.3666, -0.4041, 0.098), (-0.3742, -0.4007, 0.1007), (-0.3666, -0.4007, 0.1007), (-0.3742, -0.3968, 0.1028), (-0.3666, -0.3968, 0.1028), (-0.3742, -0.3926, 0.1041), (-0.3666, -0.3926, 0.1041), (-0.3742, -0.3882, 0.1045), (-0.3666, -0.3882, 0.1045), (-0.3742, -0.3838, 0.1041), (-0.3666, -0.3838, 0.1041), (-0.3742, -0.3796, 0.1028), (-0.3666, -0.3796, 0.1028), (-0.3742, -0.3757, 0.1007), (-0.3666, -0.3757, 0.1007), (-0.3742, -0.3722, 0.098), (-0.3666, -0.3722, 0.098), (-0.3742, -0.3695, 0.09465), (-0.3666, -0.3695, 0.09465), (-0.3742, -0.3674, 0.09082), (-0.3666, -0.3674, 0.09082), (-0.3742, -0.3661, 0.08667), (-0.3666, -0.3661, 0.08667), (-0.3666, -0.4044, 0.09154), (-0.3666, -0.3715, 0.09154), (-0.3666, -0.3715, 0.08247), (-0.3666, -0.4043, 0.08247), (-0.3682, -0.4044, 0.09154), (-0.3682, -0.3715, 0.09154), (-0.3682, -0.3715, 0.08247), (-0.3682, -0.4043, 0.08247)], [], [(0, 1, 3, 2), (2, 3, 5, 4), (4, 5, 7, 6), (6, 7, 9, 8), (8, 9, 11, 10), (10, 11, 13, 12), (12, 13, 15, 14), (14, 15, 17, 16), (16, 17, 19, 18), (18, 19, 21, 20), (20, 21, 23, 22), (22, 23, 25, 24), (24, 25, 27, 26), (26, 27, 29, 28), (28, 29, 31, 30), (30, 31, 33, 32), (32, 33, 35, 34), (34, 35, 37, 36), (36, 37, 39, 38), (38, 39, 41, 40), (40, 41, 43, 42), (42, 43, 45, 44), (44, 45, 47, 46), (46, 47, 49, 48), (48, 49, 51, 50), (50, 51, 53, 52), (52, 53, 55, 54), (54, 55, 57, 56), (56, 57, 59, 58), (58, 59, 61, 60), (3, 1, 63, 61, 59, 57, 55, 53, 51, 49, 47, 45, 43, 41, 39, 64, 65, 66, 67, 25, 23, 21, 19, 17, 15, 13, 11, 9, 7, 5), (60, 61, 63, 62), (62, 63, 1, 0), (0, 2, 4, 6, 8, 10, 12, 14, 16, 18, 20, 22, 24, 26, 28, 30, 32, 34, 36, 38, 40, 42, 44, 46, 48, 50, 52, 54, 56, 58, 60, 62), (25, 67, 64, 39, 37, 35, 33, 31, 29, 27), (67, 66, 70, 71), (71, 70, 69, 68), (65, 64, 68, 69), (64, 67, 71, 68), (66, 65, 69, 70)])
_uv = me_cylinder_000.uv_layers.new(name='UVMap')
_uv.uv.foreach_set('vector', [0.003906, 0.007812, 0.003906, 0.007812, 0.003906, 0.007812, 0.003906, 0.007812, 0.003906, 0.007812, 0.003906, 0.007812, 0.003906, 0.007812, 0.003906, 0.007812, 0.003906, 0.007812, 0.003906, 0.007812, 0.003906, 0.007812, 0.003906, 0.007812, 0.003906, 0.007812, 0.003906, 0.007812, 0.003906, 0.007812, 0.003906, 0.007812, 0.003906, 0.007812, 0.003906, 0.007812, 0.003906, 0.007812, 0.003906, 0.007812, 0.003906, 0.007812, 0.003906, 0.007812, 0.003906, 0.007812, 0.003906, 0.007812, 0.003906, 0.007812, 0.003906, 0.007812, 0.003906, 0.007812, 0.003906, 0.007812, 0.003906, 0.007812, 0.003906, 0.007812, 0.003906, 0.007812, 0.003906, 0.007812, 0.003906, 0.007812, 0.003906, 0.007812, 0.003906, 0.007812, 0.003906, 0.007812, 0.003906, 0.007812, 0.003906, 0.007812, 0.003906, 0.007812, 0.003906, 0.007812, 0.003906, 0.007812, 0.003906, 0.007812, 0.003906, 0.007812, 0.003906, 0.007812, 0.003906, 0.007812, 0.003906, 0.007812, 0.003906, 0.007812, 0.003906, 0.007812, 0.003906, 0.007812, 0.003906, 0.007812, 0.003906, 0.007812, 0.003906, 0.007812, 0.003906, 0.007812, 0.003906, 0.007812, 0.003906, 0.007812, 0.003906, 0.007812, 0.003906, 0.007812, 0.003906, 0.007812, 0.003906, 0.007812, 0.003906, 0.007812, 0.003906, 0.007812, 0.003906, 0.007812, 0.003906, 0.007812, 0.003906, 0.007812, 0.003906, 0.007812, 0.003906, 0.007812, 0.003906, 0.007812, 0.003906, 0.007812, 0.003906, 0.007812, 0.003906, 0.007812, 0.003906, 0.007812, 0.003906, 0.007812, 0.003906, 0.007812, 0.003906, 0.007812, 0.003906, 0.007812, 0.003906, 0.007812, 0.003906, 0.007812, 0.003906, 0.007812, 0.003906, 0.007812, 0.003906, 0.007812, 0.003906, 0.007812, 0.003906, 0.007812, 0.003906, 0.007812, 0.003906, 0.007812, 0.003906, 0.007812, 0.003906, 0.007812, 0.003906, 0.007812, 0.003906, 0.007812, 0.003906, 0.007812, 0.003906, 0.007812, 0.003906, 0.007812, 0.003906, 0.007812, 0.003906, 0.007812, 0.003906, 0.007812, 0.003906, 0.007812, 0.003906, 0.007812, 0.003906, 0.007812, 0.003906, 0.007812, 0.003906, 0.007812, 0.003906, 0.007812, 0.003906, 0.007812, 0.003906, 0.007812, 0.003906, 0.007812, 0.003906, 0.007812, 0.003906, 0.007812, 0.003906, 0.007812, 0.003906, 0.007812, 0.003906, 0.007812, 0.003906, 0.007812, 0.003906, 0.007812, 0.003906, 0.007812, 0.003906, 0.007812, 0.003906, 0.007812, 0.003906, 0.007812, 0.003906, 0.007812, 0.003906, 0.007812, 0.003906, 0.007812, 0.003906, 0.007812, 0.003906, 0.007812, 0.003906, 0.007812, 0.9663, 0.403, 0.9752, 0.4976, 0.9655, 0.5921, 0.9376, 0.6829, 0.8925, 0.7664, 0.8319, 0.8394, 0.7582, 0.8992, 0.6742, 0.9434, 0.5831, 0.9703, 0.4884, 0.979, 0.3939, 0.969, 0.303, 0.9407, 0.2193, 0.8953, 0.146, 0.8345, 0.08598, 0.7606, 0.1408, 0.6929, 0.8482, 0.698, 0.8489, 0.4992, 0.1437, 0.4941, 0.1486, 0.1489, 0.2223, 0.08908, 0.3063, 0.04488, 0.3974, 0.01795, 0.492, 0.009307, 0.5866, 0.0193, 0.6775, 0.04755, 0.7612, 0.09295, 0.8344, 0.1538, 0.8945, 0.2277, 0.939, 0.3118, 0.003906, 0.007812, 0.003906, 0.007812, 0.003906, 0.007812, 0.003906, 0.007812, 0.003906, 0.007812, 0.003906, 0.007812, 0.003906, 0.007812, 0.003906, 0.007812, 0.003906, 0.007812, 0.003906, 0.007812, 0.003906, 0.007812, 0.003906, 0.007812, 0.003906, 0.007812, 0.003906, 0.007812, 0.003906, 0.007812, 0.003906, 0.007812, 0.003906, 0.007812, 0.003906, 0.007812, 0.003906, 0.007812, 0.003906, 0.007812, 0.003906, 0.007812, 0.003906, 0.007812, 0.003906, 0.007812, 0.003906, 0.007812, 0.003906, 0.007812, 0.003906, 0.007812, 0.003906, 0.007812, 0.003906, 0.007812, 0.003906, 0.007812, 0.003906, 0.007812, 0.003906, 0.007812, 0.003906, 0.007812, 0.003906, 0.007812, 0.003906, 0.007812, 0.003906, 0.007812, 0.003906, 0.007812, 0.003906, 0.007812, 0.003906, 0.007812, 0.003906, 0.007812, 0.003906, 0.007812, 0.1486, 0.1489, 0.1437, 0.4941, 0.1408, 0.6929, 0.08598, 0.7606, 0.04148, 0.6765, 0.01422, 0.5853, 0.005248, 0.4907, 0.01492, 0.3961, 0.04286, 0.3054, 0.08798, 0.2219, 0.08008, 0.8813, 0.08008, 0.9311, 0.06758, 0.9311, 0.06758, 0.8813, 0.8404, 0.4963, 0.8404, 0.6957, 0.1556, 0.6957, 0.1556, 0.4957, 0.06758, 0.8813, 0.06758, 0.9312, 0.05508, 0.9312, 0.05508, 0.8813, 0.08008, 0.8951, 0.08008, 0.8813, 0.09258, 0.8813, 0.09258, 0.8951, 0.09258, 0.8951, 0.09258, 0.8813, 0.1051, 0.8813, 0.1051, 0.8951])
me_cylinder_000.materials.append(mat_defaultwhite_006)
me_cylinder_000.use_remesh_preserve_volume = False
me_cylinder_000.use_remesh_preserve_attributes = False
me_cylinder_000.use_mirror_vertex_groups = False
me_cylinder_000.update()

# ---- objects
ob_digitalclock = bpy.data.objects.new('digitalclock', None)
ob_case = bpy.data.objects.new('Case', me_circle_001)
ob_glass = bpy.data.objects.new('Glass', me_circle_014)
ob_hr_001 = bpy.data.objects.new('HR.001', me_hr_001_mesh_001)
ob_hr_002 = bpy.data.objects.new('HR.002', me_hr_002_mesh_001)
ob_knobcenter = bpy.data.objects.new('KnobCenter', me_cylinder_011)
ob_knobleft = bpy.data.objects.new('KnobLeft', me_cylinder_018)
ob_knobright = bpy.data.objects.new('KnobRight', me_cylinder_017)
ob_m877_colon = bpy.data.objects.new('M877.colon', me_m877_colon_mesh_000)
ob_m877_timerind = bpy.data.objects.new('M877.timerind', me_m877_colon_mesh_001)
ob_mn_001 = bpy.data.objects.new('MN.001', me_mn_001_mesh_001)
ob_mn_002 = bpy.data.objects.new('MN.002', me_mn_002_mesh_001)
ob_digitalclock_1 = bpy.data.objects.new('DigitalClock', me_cylinder_000)

# ---- transforms, parenting, visibility, modifiers, constraints
ob_digitalclock.location = (-12.05, -1.572, -0.809)
ob_digitalclock.empty_image_offset = (0.0, 0.0)
ob_digitalclock.lineart.crease_threshold = 0.0
ob_case.parent = ob_digitalclock
ob_case.matrix_parent_inverse = Matrix(((1.0, 0.0, 0.0, 12.05), (0.0, 1.0, 0.0, 1.572), (0.0, 0.0, 1.0, 0.809), (0.0, 0.0, 0.0, 1.0)))
ob_case.location = (-9.383, -0.3498, -1.684)
ob_case.rotation_euler = (-0.001001, -0.09265, 0.005786)
ob_case.scale = (0.9073, 0.9073, 0.8926)
ob_case.show_transparent = True
ob_case.lineart.crease_threshold = 0.0
_m = ob_case.modifiers.new('Auto Smooth', 'NODES')
_m.node_group = ng_auto_smooth
_gi = [s.identifier for s in ng_auto_smooth.interface.items_tree if s.item_type == 'SOCKET' and s.in_out == 'INPUT']
_m[_gi[1]] = 3.142  # Angle
ob_glass.parent = ob_digitalclock
ob_glass.matrix_parent_inverse = Matrix(((1.0, 0.0, 0.0, 12.05), (0.0, 1.0, 0.0, 1.572), (0.0, 0.0, 1.0, 0.809), (0.0, 0.0, 0.0, 1.0)))
ob_glass.location = (-9.371, -0.349, -1.677)
ob_glass.rotation_euler = (-0.0004055, -0.09407, 0.00305)
ob_glass.scale = (1.386, 1.386, 1.386)
ob_glass.show_transparent = True
ob_glass.lineart.crease_threshold = 0.0
_m = ob_glass.modifiers.new('Auto Smooth', 'NODES')
_m.node_group = ng_auto_smooth
_gi = [s.identifier for s in ng_auto_smooth.interface.items_tree if s.item_type == 'SOCKET' and s.in_out == 'INPUT']
_m[_gi[1]] = 3.142  # Angle
ob_hr_001.parent = ob_digitalclock
ob_hr_001.matrix_parent_inverse = Matrix(((1.0, 0.0, 0.0, 12.05), (0.0, 1.0, 0.0, 1.572), (0.0, 0.0, 1.0, 0.809), (0.0, 0.0, 0.0, 1.0)))
ob_hr_001.location = (-8.855, 0.19, -1.749)
ob_hr_001.rotation_euler = (-0.0004055, -0.09407, 0.00305)
ob_hr_001.scale = (1.386, 1.386, 1.386)
ob_hr_001.show_transparent = True
ob_hr_001.lineart.crease_threshold = 0.0
_m = ob_hr_001.modifiers.new('Auto Smooth', 'NODES')
_m.node_group = ng_auto_smooth
_gi = [s.identifier for s in ng_auto_smooth.interface.items_tree if s.item_type == 'SOCKET' and s.in_out == 'INPUT']
_m[_gi[1]] = 0.5236  # Angle
ob_hr_002.parent = ob_digitalclock
ob_hr_002.matrix_parent_inverse = Matrix(((1.0, 0.0, 0.0, 12.05), (0.0, 1.0, 0.0, 1.572), (0.0, 0.0, 1.0, 0.809), (0.0, 0.0, 0.0, 1.0)))
ob_hr_002.location = (-8.855, 0.19, -1.749)
ob_hr_002.rotation_euler = (-0.0004055, -0.09407, 0.00305)
ob_hr_002.scale = (1.386, 1.386, 1.386)
ob_hr_002.show_transparent = True
ob_hr_002.lineart.crease_threshold = 0.0
_m = ob_hr_002.modifiers.new('Auto Smooth', 'NODES')
_m.node_group = ng_auto_smooth
_gi = [s.identifier for s in ng_auto_smooth.interface.items_tree if s.item_type == 'SOCKET' and s.in_out == 'INPUT']
_m[_gi[1]] = 0.5236  # Angle
ob_knobcenter.parent = ob_digitalclock
ob_knobcenter.matrix_parent_inverse = Matrix(((1.0, 0.0, 0.0, 12.05), (0.0, 1.0, 0.0, 1.572), (0.0, 0.0, 1.0, 0.809), (0.0, 0.0, 0.0, 1.0)))
ob_knobcenter.location = (-8.855, 0.19, -1.749)
ob_knobcenter.rotation_euler = (-0.0004055, -0.09407, 0.00305)
ob_knobcenter.scale = (1.386, 1.386, 1.386)
ob_knobcenter.show_transparent = True
ob_knobcenter.lineart.crease_threshold = 0.0
_m = ob_knobcenter.modifiers.new('Auto Smooth', 'NODES')
_m.node_group = ng_auto_smooth
_gi = [s.identifier for s in ng_auto_smooth.interface.items_tree if s.item_type == 'SOCKET' and s.in_out == 'INPUT']
_m[_gi[1]] = 0.6981  # Angle
ob_knobleft.parent = ob_digitalclock
ob_knobleft.matrix_parent_inverse = Matrix(((1.0, 0.0, 0.0, 12.05), (0.0, 1.0, 0.0, 1.572), (0.0, 0.0, 1.0, 0.809), (0.0, 0.0, 0.0, 1.0)))
ob_knobleft.location = (-8.855, 0.19, -1.749)
ob_knobleft.rotation_euler = (-0.0004055, -0.09407, 0.00305)
ob_knobleft.scale = (1.386, 1.386, 1.386)
ob_knobleft.show_transparent = True
ob_knobleft.lineart.crease_threshold = 0.0
_m = ob_knobleft.modifiers.new('Auto Smooth', 'NODES')
_m.node_group = ng_auto_smooth
_gi = [s.identifier for s in ng_auto_smooth.interface.items_tree if s.item_type == 'SOCKET' and s.in_out == 'INPUT']
_m[_gi[1]] = 0.6981  # Angle
ob_knobright.parent = ob_digitalclock
ob_knobright.matrix_parent_inverse = Matrix(((1.0, 0.0, 0.0, 12.05), (0.0, 1.0, 0.0, 1.572), (0.0, 0.0, 1.0, 0.809), (0.0, 0.0, 0.0, 1.0)))
ob_knobright.location = (-8.855, 0.19, -1.749)
ob_knobright.rotation_euler = (-0.0004055, -0.09407, 0.00305)
ob_knobright.scale = (1.386, 1.386, 1.386)
ob_knobright.show_transparent = True
ob_knobright.lineart.crease_threshold = 0.0
_m = ob_knobright.modifiers.new('Auto Smooth', 'NODES')
_m.node_group = ng_auto_smooth
_gi = [s.identifier for s in ng_auto_smooth.interface.items_tree if s.item_type == 'SOCKET' and s.in_out == 'INPUT']
_m[_gi[1]] = 0.6981  # Angle
ob_m877_colon.parent = ob_digitalclock
ob_m877_colon.matrix_parent_inverse = Matrix(((1.0, 0.0, 0.0, 12.05), (0.0, 1.0, 0.0, 1.572), (0.0, 0.0, 1.0, 0.809), (0.0, 0.0, 0.0, 1.0)))
ob_m877_colon.location = (-8.855, 0.19, -1.749)
ob_m877_colon.rotation_euler = (-0.0004055, -0.09407, 0.00305)
ob_m877_colon.scale = (1.386, 1.386, 1.386)
ob_m877_colon.show_transparent = True
ob_m877_colon.lineart.crease_threshold = 0.0
_m = ob_m877_colon.modifiers.new('Auto Smooth', 'NODES')
_m.node_group = ng_auto_smooth
_gi = [s.identifier for s in ng_auto_smooth.interface.items_tree if s.item_type == 'SOCKET' and s.in_out == 'INPUT']
_m[_gi[1]] = 0.5236  # Angle
ob_m877_timerind.parent = ob_digitalclock
ob_m877_timerind.matrix_parent_inverse = Matrix(((1.0, 0.0, 0.0, 12.05), (0.0, 1.0, 0.0, 1.572), (0.0, 0.0, 1.0, 0.809), (0.0, 0.0, 0.0, 1.0)))
ob_m877_timerind.location = (-9.372, 0.1765, -1.704)
ob_m877_timerind.rotation_euler = (-0.0004055, -0.09407, 0.00305)
ob_m877_timerind.scale = (1.386, 1.386, 1.386)
ob_m877_timerind.show_transparent = True
ob_m877_timerind.lineart.crease_threshold = 0.0
_m = ob_m877_timerind.modifiers.new('Auto Smooth', 'NODES')
_m.node_group = ng_auto_smooth
_gi = [s.identifier for s in ng_auto_smooth.interface.items_tree if s.item_type == 'SOCKET' and s.in_out == 'INPUT']
_m[_gi[1]] = 0.5236  # Angle
ob_mn_001.parent = ob_digitalclock
ob_mn_001.matrix_parent_inverse = Matrix(((1.0, 0.0, 0.0, 12.05), (0.0, 1.0, 0.0, 1.572), (0.0, 0.0, 1.0, 0.809), (0.0, 0.0, 0.0, 1.0)))
ob_mn_001.location = (-8.855, 0.19, -1.749)
ob_mn_001.rotation_euler = (-0.0004055, -0.09407, 0.00305)
ob_mn_001.scale = (1.386, 1.386, 1.386)
ob_mn_001.show_transparent = True
ob_mn_001.lineart.crease_threshold = 0.0
_m = ob_mn_001.modifiers.new('Auto Smooth', 'NODES')
_m.node_group = ng_auto_smooth
_gi = [s.identifier for s in ng_auto_smooth.interface.items_tree if s.item_type == 'SOCKET' and s.in_out == 'INPUT']
_m[_gi[1]] = 0.5236  # Angle
ob_mn_002.parent = ob_digitalclock
ob_mn_002.matrix_parent_inverse = Matrix(((1.0, 0.0, 0.0, 12.05), (0.0, 1.0, 0.0, 1.572), (0.0, 0.0, 1.0, 0.809), (0.0, 0.0, 0.0, 1.0)))
ob_mn_002.location = (-8.855, 0.19, -1.749)
ob_mn_002.rotation_euler = (-0.0004055, -0.09407, 0.00305)
ob_mn_002.scale = (1.386, 1.386, 1.386)
ob_mn_002.show_transparent = True
ob_mn_002.lineart.crease_threshold = 0.0
_m = ob_mn_002.modifiers.new('Auto Smooth', 'NODES')
_m.node_group = ng_auto_smooth
_gi = [s.identifier for s in ng_auto_smooth.interface.items_tree if s.item_type == 'SOCKET' and s.in_out == 'INPUT']
_m[_gi[1]] = 0.5236  # Angle
ob_digitalclock_1.parent = ob_digitalclock
ob_digitalclock_1.matrix_parent_inverse = Matrix(((1.0, 0.0, 0.0, 12.05), (0.0, 1.0, 0.0, 1.572), (0.0, 0.0, 1.0, 0.809), (0.0, 0.0, 0.0, 1.0)))
ob_digitalclock_1.location = (-8.855, 0.19, -1.749)
ob_digitalclock_1.rotation_euler = (-0.0004055, -0.09407, 0.00305)
ob_digitalclock_1.scale = (1.386, 1.386, 1.386)
ob_digitalclock_1.show_transparent = True
ob_digitalclock_1.lineart.crease_threshold = 0.0
_m = ob_digitalclock_1.modifiers.new('Auto Smooth', 'NODES')
_m.node_group = ng_auto_smooth
_gi = [s.identifier for s in ng_auto_smooth.interface.items_tree if s.item_type == 'SOCKET' and s.in_out == 'INPUT']
_m[_gi[1]] = 0.6981  # Angle

# ---- collection membership
col_collection_1.objects.link(ob_digitalclock)
col_collection_1.objects.link(ob_case)
col_collection_1.objects.link(ob_glass)
col_collection_1.objects.link(ob_hr_001)
col_collection_1.objects.link(ob_hr_002)
col_collection_1.objects.link(ob_knobcenter)
col_collection_1.objects.link(ob_knobleft)
col_collection_1.objects.link(ob_knobright)
col_collection_1.objects.link(ob_m877_colon)
col_collection_1.objects.link(ob_m877_timerind)
col_collection_1.objects.link(ob_mn_001)
col_collection_1.objects.link(ob_mn_002)
col_collection_1.objects.link(ob_digitalclock_1)

# ---- scene / render settings (as saved in the file)
scene.frame_start = 1; scene.frame_end = 250; scene.frame_set(0)
scene.render.engine = 'BLENDER_EEVEE_NEXT'
scene.render.image_settings.color_mode = 'RGB'
scene.render.image_settings.compression = 90
scene.render.resolution_percentage = 50
scene.render.dither_intensity = 0.0
scene.render.bake_margin = 2
scene.render.bake_bias = 0.0
scene.cycles.use_denoising = False
scene.cycles.samples = 10
scene.cycles.sampling_pattern = 'TABULATED_SOBOL'
scene.cycles.light_sampling_threshold = 0.0
scene.cycles.use_adaptive_sampling = False
scene.cycles.use_light_tree = False
scene.cycles.blur_glossy = 0.0
scene.cycles.volume_bounces = 1
scene.cycles.pixel_filter_type = 'GAUSSIAN'
scene.cycles.sample_clamp_indirect = 0.0
scene.view_settings.view_transform = 'Standard'
bpy.context.view_layer.update()

# ---- added for rendering (the .blend has no active camera and no usable light): camera, sun
cam_auto = bpy.data.cameras.new('AutoCamera')
cam_auto.lens = 50.0
cam_auto.sensor_width = 36.0
cam_auto.clip_end = 1000.0
ob_auto_camera = bpy.data.objects.new('AutoCamera', cam_auto)
scene.collection.objects.link(ob_auto_camera)
ob_auto_camera.location = (-9.18874, -0.571342, -1.53506)
ob_auto_camera.rotation_euler = (1.09748, -7.21219e-08, 0.694738)
scene.camera = ob_auto_camera
light_auto_sun = bpy.data.lights.new('AutoSun', 'SUN')
light_auto_sun.energy = 3.0
light_auto_sun.angle = 0.0523599
ob_auto_sun = bpy.data.objects.new('AutoSun', light_auto_sun)
scene.collection.objects.link(ob_auto_sun)
ob_auto_sun.rotation_euler = (0.872665, 0.174533, 0.523599)
bpy.context.view_layer.update()
